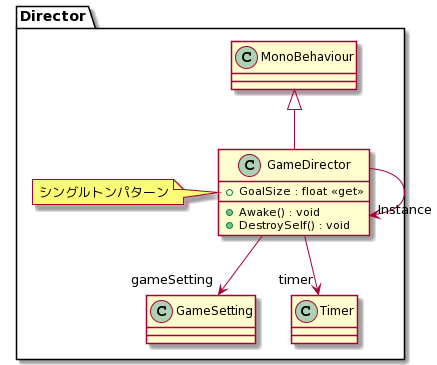

The diagram above was rendered by PlantUML. Its source (embedded in the PNG):
@startuml
namespace Director{
class GameDirector {
    + GoalSize : float <<get>>
    + Awake() : void
    + DestroySelf() : void
}
MonoBehaviour <|-- GameDirector
GameDirector --> "gameSetting" GameSetting
GameDirector --> "timer" Timer
GameDirector --> "Instance" GameDirector
note left of GameDirector : シングルトンパターン
}
@enduml